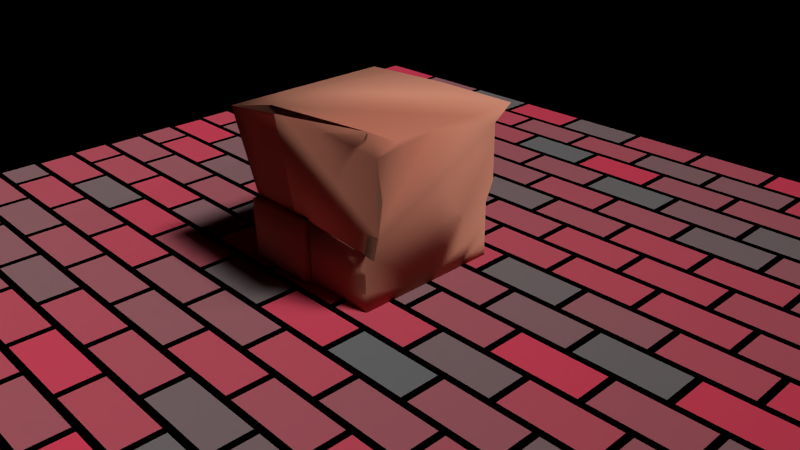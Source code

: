 # Source: crate.blend  (saved by Blender 2.73.0; exported with 4.5.12 LTS)
import bpy
from mathutils import Matrix  # noqa: F401  (used for matrix-valued properties, if any)

bpy.ops.wm.read_factory_settings(use_empty=True)
scene = bpy.context.scene
scene.name = 'Scene'

# ---- collections
col_collection_1 = bpy.data.collections.new('Collection 1'); scene.collection.children.link(col_collection_1)

# ---- materials (node trees are filled in below, after node groups)
mat_material_001 = bpy.data.materials.new('Material.001')
mat_material_001.alpha_threshold = 0.0
mat_material_001.roughness = 0.5
mat_material_002 = bpy.data.materials.new('Material.002')
mat_material_002.alpha_threshold = 0.0
mat_material_002.roughness = 0.5

# ---- material node trees
mat_material_001.use_nodes = True; mat_material_001.node_tree.nodes.clear()
_N = mat_material_001.node_tree.nodes; _L = mat_material_001.node_tree.links
n0 = _N.new('ShaderNodeOutputMaterial'); n0.name = 'Material Output'; n0.location = (300, 300)
n1 = _N.new('ShaderNodeBsdfDiffuse'); n1.name = 'Diffuse BSDF'; n1.location = (10, 300)
n2 = _N.new('ShaderNodeTexBrick'); n2.name = 'Brick Texture'; n2.location = (-190, 300)
n2.inputs[1].default_value = (0.8, 0.06671, 0.1265, 1.0)
n3 = _N.new('ShaderNodeLayerWeight'); n3.name = 'Layer Weight'; n3.location = (-180, 300)
n3.inputs[0].default_value = 20.0
_L.new(n1.outputs[0], n0.inputs[0])
_L.new(n2.outputs[0], n1.inputs[0])
_L.new(n3.outputs[0], n1.inputs[1])
n0.is_active_output = True
mat_material_002.use_nodes = True; mat_material_002.node_tree.nodes.clear()
_N = mat_material_002.node_tree.nodes; _L = mat_material_002.node_tree.links
n0 = _N.new('ShaderNodeOutputMaterial'); n0.name = 'Material Output'; n0.location = (300, 300)
n1 = _N.new('ShaderNodeBsdfDiffuse'); n1.name = 'Diffuse BSDF'; n1.location = (100, 300)
n1.inputs[0].default_value = (0.8, 0.3301, 0.2183, 1.0)
n1.inputs[1].default_value = 20.0
_L.new(n1.outputs[0], n0.inputs[0])
n0.is_active_output = True

# ---- world
world_world = bpy.data.worlds.new('World'); scene.world = world_world
world_world.use_nodes = True; world_world.node_tree.nodes.clear()
_N = world_world.node_tree.nodes; _L = world_world.node_tree.links
n0 = _N.new('ShaderNodeOutputWorld'); n0.name = 'World Output'; n0.location = (300, 300)
n1 = _N.new('ShaderNodeTexNoise'); n1.name = 'Musgrave Texture'; n1.location = (-100, 300)
n1.width = 150
n1.noise_type = 'MULTIFRACTAL'
n1.normalize = False
n1.inputs[3].default_value = 1.0
n1.inputs[4].default_value = 1.0
n1.inputs[5].default_value = 1.0
n2 = _N.new('ShaderNodeBsdfAnisotropic'); n2.name = 'Glossy BSDF'; n2.location = (100, 300)
n2.distribution = 'GGX'
n2.inputs[1].default_value = 0.0
_L.new(n2.outputs[0], n0.inputs[0])
_L.new(n1.outputs[0], n2.inputs[0])
n0.is_active_output = True
world_world.color = (0.05088, 0.05088, 0.05088)
world_world.use_sun_shadow = False
world_world.sun_shadow_jitter_overblur = 0.0
world_world.cycles.sampling_method = 'MANUAL'
world_world.cycles.sample_map_resolution = 256

# ---- cameras
cam_camera = bpy.data.cameras.new('Camera')
cam_camera.clip_end = 100.0
cam_camera.lens = 35.0
cam_camera.sensor_width = 32.0
cam_camera.sensor_height = 18.0
cam_camera.ortho_scale = 7.314
cam_camera.dof.focus_distance = 0.0

# ---- lights
light_sun = bpy.data.lights.new('Sun', 'SUN')
light_sun.transmission_factor = 0.0
light_sun.angle = 0.1993
light_sun.energy = 1.8
light_sun.shadow_buffer_clip_start = 0.5
light_sun.shadow_soft_size = 0.1
light_sun.shadow_cascade_max_distance = 1000.0
light_lamp = bpy.data.lights.new('Lamp', 'POINT')
light_lamp.transmission_factor = 0.0
light_lamp.cutoff_distance = 30.0
light_lamp.energy = 100.0
light_lamp.shadow_buffer_clip_start = 1.001
light_lamp.shadow_soft_size = 0.1
light_lamp.shadow_maximum_resolution = 0.006
light_lamp.use_absolute_resolution = True
light_lamp.cycles.use_multiple_importance_sampling = False

# ---- meshes
me_plane = bpy.data.meshes.new('Plane')
me_plane.from_pydata([(-1.0, -1.0, 0.0), (1.0, -1.0, 0.0), (-1.0, 1.0, 0.0), (1.0, 1.0, 0.0)], [], [(0, 1, 3, 2)])
me_plane.materials.append(mat_material_001)
me_plane.use_remesh_preserve_volume = False
me_plane.use_remesh_preserve_attributes = False
me_plane.use_mirror_vertex_groups = False
me_plane.update()
me_cube = bpy.data.meshes.new('Cube')
me_cube.from_pydata([(1.0, 1.0, -1.0), (1.0, -1.0, -1.0), (-1.0, -1.0, -1.0), (-1.0, 1.0, -1.0), (1.099, 1.278, 0.9927), (1.276, -1.15, 1.304), (-1.193, 1.142, 0.9927), (1.788e-07, 1.0, -1.0), (1.0, 1.119, 2.826e-08), (-1.0, 1.0, 0.0), (-0.04692, 1.278, 0.9927), (2.737e-07, 1.119, 2.826e-08), (0.0, -1.0, -1.0), (1.155, -1.0, -0.2714), (1.0, -5.96e-08, -1.0), (1.0, 1.119, 0.5), (1.313, -1.0, 0.5), (1.099, -0.003838, 0.9927), (1.0, 1.0, -0.5), (1.0, -1.0, -0.5), (1.0, -0.5, -1.0), (1.0, 1.119, 0.75), (1.235, -1.0, 0.9558), (1.099, -0.5767, 0.9927), (1.0, 1.0, -0.25), (1.0, -1.0, -0.25), (1.0, 0.5, -1.0), (1.0, 1.119, 0.25), (1.235, -1.0, 0.04419), (1.099, 0.569, 0.9927), (1.0, 1.0, -0.75), (1.0, -1.0, -0.75), (-1.193, -1.15, 0.9927), (-0.82, -1.0, 0.82), (-1.082, -1.0, 0.9528), (-1.0, -1.0, -0.18), (-0.82, -1.0, 0.18), (-0.9528, -1.0, -0.18), (-0.3403, -1.15, 1.198), (-0.18, -1.0, 0.82), (-0.09, -1.0, 0.91), (-0.256, -1.0, -0.1792), (-0.18, -1.0, 0.18), (-2.444e-07, -1.0, -0.18), (-0.09, -1.0, 0.09), (-0.09, -1.0, 0.0), (-1.0, -1.0, -1.0), (0.0, -1.0, -1.0), (-1.0, -1.0, -0.18), (-2.444e-07, -1.0, -0.18), (-1.0, -1.092, -1.0), (0.0, -1.092, -1.0), (-1.0, -1.092, -0.18), (-2.444e-07, -1.092, -0.18)], [], [(0, 26, 14, 20, 1, 12, 2, 3, 7), (2, 35, 32, 6, 9, 3), (0, 30, 18, 24, 8, 27, 15, 21, 4, 29, 17, 23, 5, 22, 16, 28, 13, 25, 19, 31, 1, 20, 14, 26), (4, 10, 6, 32, 38, 5, 23, 17, 29), (12, 43, 49, 47), (11, 7, 3, 9), (10, 11, 9, 6), (4, 21, 15, 27, 8, 11, 10), (8, 24, 18, 30, 0, 7, 11), (13, 28, 16, 22, 5, 38, 41), (1, 31, 19, 25, 13, 41, 43, 12), (44, 42, 45), (41, 44, 45, 43), (36, 33, 34, 37), (37, 34, 32, 35), (38, 32, 34, 40), (40, 34, 33, 39), (42, 36, 37, 45), (45, 37, 35, 43), (39, 42, 44, 40), (40, 44, 41, 38), (42, 39, 33, 36), (47, 49, 53, 51), (35, 2, 46, 48), (43, 35, 48, 49), (2, 12, 47, 46), (51, 53, 52, 50), (48, 46, 50, 52), (49, 48, 52, 53), (46, 47, 51, 50)])
me_cube.polygons.foreach_set('use_smooth', [True] * 30)
me_cube.materials.append(mat_material_002)
me_cube.use_remesh_preserve_volume = False
me_cube.use_remesh_preserve_attributes = False
me_cube.use_mirror_vertex_groups = False
me_cube.update()

# ---- objects
ob_sun = bpy.data.objects.new('Sun', light_sun)
ob_plane = bpy.data.objects.new('Plane', me_plane)
ob_crate = bpy.data.objects.new('crate', me_cube)
ob_lamp = bpy.data.objects.new('Lamp', light_lamp)
ob_camera = bpy.data.objects.new('Camera', cam_camera)

# ---- transforms, parenting, visibility, modifiers, constraints
ob_sun.location = (5.472, 1.932, 8.095)
ob_sun.rotation_euler = (0.0, 0.6017, 0.3736)
ob_sun.lineart.crease_threshold = 0.0
ob_plane.location = (0.0, 0.0, 0.0)
ob_plane.scale = (6.108, 6.108, 6.108)
ob_plane.lineart.crease_threshold = 0.0
ob_crate.location = (0.0, 0.0, 1.0)
ob_crate.lock_rotations_4d = False
ob_crate.empty_display_type = 'ARROWS'
ob_crate.lineart.crease_threshold = 0.0
_m = ob_crate.modifiers.new('Lattice', 'LATTICE')
ob_lamp.location = (4.076, 1.005, 5.904)
ob_lamp.rotation_euler = (0.6503, 0.05522, 1.866)
ob_lamp.lock_rotations_4d = False
ob_lamp.empty_display_type = 'ARROWS'
ob_lamp.color = (0.0, 0.0, 0.0, 0.0)
ob_lamp.lineart.crease_threshold = 0.0
ob_camera.location = (7.481, -6.508, 5.344)
ob_camera.rotation_euler = (1.109, 0.01082, 0.8149)
ob_camera.lock_rotations_4d = False
ob_camera.empty_display_type = 'ARROWS'
ob_camera.color = (0.0, 0.0, 0.0, 0.0)
ob_camera.display_type = 'WIRE'
ob_camera.lineart.crease_threshold = 0.0

# ---- collection membership
col_collection_1.objects.link(ob_sun)
col_collection_1.objects.link(ob_plane)
col_collection_1.objects.link(ob_crate)
col_collection_1.objects.link(ob_lamp)
col_collection_1.objects.link(ob_camera)

# ---- scene / render settings (as saved in the file)
scene.camera = ob_camera
scene.frame_start = 1; scene.frame_end = 250; scene.frame_set(1)
scene.render.engine = 'CYCLES'
scene.render.resolution_percentage = 50
scene.render.dither_intensity = 0.0
scene.cycles.use_denoising = False
scene.cycles.samples = 10
scene.cycles.sampling_pattern = 'TABULATED_SOBOL'
scene.cycles.light_sampling_threshold = 0.0
scene.cycles.use_adaptive_sampling = False
scene.cycles.use_light_tree = False
scene.cycles.blur_glossy = 0.0
scene.cycles.pixel_filter_type = 'GAUSSIAN'
scene.cycles.sample_clamp_indirect = 0.0
scene.view_settings.view_transform = 'Standard'
bpy.context.view_layer.update()
